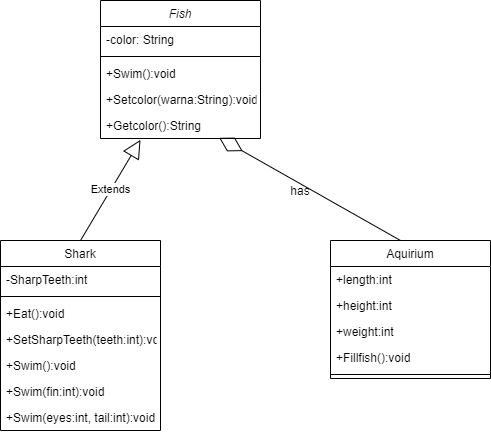

The diagram above was exported from draw.io. Its source (the exported page's mxGraphModel, read from the mxfile embedded in the PNG):
<mxGraphModel dx="782" dy="469" grid="1" gridSize="10" guides="1" tooltips="1" connect="1" arrows="1" fold="1" page="1" pageScale="1" pageWidth="827" pageHeight="1169" math="0" shadow="0">
  <root>
    <mxCell id="WIyWlLk6GJQsqaUBKTNV-0" />
    <mxCell id="WIyWlLk6GJQsqaUBKTNV-1" parent="WIyWlLk6GJQsqaUBKTNV-0" />
    <mxCell id="zkfFHV4jXpPFQw0GAbJ--0" value="Fish" style="swimlane;fontStyle=2;align=center;verticalAlign=top;childLayout=stackLayout;horizontal=1;startSize=26;horizontalStack=0;resizeParent=1;resizeLast=0;collapsible=1;marginBottom=0;rounded=0;shadow=0;strokeWidth=1;" parent="WIyWlLk6GJQsqaUBKTNV-1" vertex="1">
      <mxGeometry x="220" y="120" width="160" height="138" as="geometry">
        <mxRectangle x="230" y="140" width="160" height="26" as="alternateBounds" />
      </mxGeometry>
    </mxCell>
    <mxCell id="zkfFHV4jXpPFQw0GAbJ--1" value="-color: String " style="text;align=left;verticalAlign=top;spacingLeft=4;spacingRight=4;overflow=hidden;rotatable=0;points=[[0,0.5],[1,0.5]];portConstraint=eastwest;" parent="zkfFHV4jXpPFQw0GAbJ--0" vertex="1">
      <mxGeometry y="26" width="160" height="26" as="geometry" />
    </mxCell>
    <mxCell id="zkfFHV4jXpPFQw0GAbJ--4" value="" style="line;html=1;strokeWidth=1;align=left;verticalAlign=middle;spacingTop=-1;spacingLeft=3;spacingRight=3;rotatable=0;labelPosition=right;points=[];portConstraint=eastwest;" parent="zkfFHV4jXpPFQw0GAbJ--0" vertex="1">
      <mxGeometry y="52" width="160" height="8" as="geometry" />
    </mxCell>
    <mxCell id="sVaGQtHCAlSmlL6rfRjG-6" value="+Swim():void" style="text;strokeColor=none;fillColor=none;align=left;verticalAlign=top;spacingLeft=4;spacingRight=4;overflow=hidden;rotatable=0;points=[[0,0.5],[1,0.5]];portConstraint=eastwest;" vertex="1" parent="zkfFHV4jXpPFQw0GAbJ--0">
      <mxGeometry y="60" width="160" height="26" as="geometry" />
    </mxCell>
    <mxCell id="sVaGQtHCAlSmlL6rfRjG-2" value="+Setcolor(warna:String):void" style="text;strokeColor=none;fillColor=none;align=left;verticalAlign=top;spacingLeft=4;spacingRight=4;overflow=hidden;rotatable=0;points=[[0,0.5],[1,0.5]];portConstraint=eastwest;" vertex="1" parent="zkfFHV4jXpPFQw0GAbJ--0">
      <mxGeometry y="86" width="160" height="26" as="geometry" />
    </mxCell>
    <mxCell id="sVaGQtHCAlSmlL6rfRjG-5" value="+Getcolor():String" style="text;strokeColor=none;fillColor=none;align=left;verticalAlign=top;spacingLeft=4;spacingRight=4;overflow=hidden;rotatable=0;points=[[0,0.5],[1,0.5]];portConstraint=eastwest;" vertex="1" parent="zkfFHV4jXpPFQw0GAbJ--0">
      <mxGeometry y="112" width="160" height="26" as="geometry" />
    </mxCell>
    <mxCell id="zkfFHV4jXpPFQw0GAbJ--6" value="Shark" style="swimlane;fontStyle=0;align=center;verticalAlign=top;childLayout=stackLayout;horizontal=1;startSize=26;horizontalStack=0;resizeParent=1;resizeLast=0;collapsible=1;marginBottom=0;rounded=0;shadow=0;strokeWidth=1;" parent="WIyWlLk6GJQsqaUBKTNV-1" vertex="1">
      <mxGeometry x="120" y="360" width="160" height="190" as="geometry">
        <mxRectangle x="130" y="380" width="160" height="26" as="alternateBounds" />
      </mxGeometry>
    </mxCell>
    <mxCell id="zkfFHV4jXpPFQw0GAbJ--7" value="-SharpTeeth:int" style="text;align=left;verticalAlign=top;spacingLeft=4;spacingRight=4;overflow=hidden;rotatable=0;points=[[0,0.5],[1,0.5]];portConstraint=eastwest;" parent="zkfFHV4jXpPFQw0GAbJ--6" vertex="1">
      <mxGeometry y="26" width="160" height="26" as="geometry" />
    </mxCell>
    <mxCell id="zkfFHV4jXpPFQw0GAbJ--9" value="" style="line;html=1;strokeWidth=1;align=left;verticalAlign=middle;spacingTop=-1;spacingLeft=3;spacingRight=3;rotatable=0;labelPosition=right;points=[];portConstraint=eastwest;" parent="zkfFHV4jXpPFQw0GAbJ--6" vertex="1">
      <mxGeometry y="52" width="160" height="8" as="geometry" />
    </mxCell>
    <mxCell id="zkfFHV4jXpPFQw0GAbJ--11" value="+Eat():void" style="text;align=left;verticalAlign=top;spacingLeft=4;spacingRight=4;overflow=hidden;rotatable=0;points=[[0,0.5],[1,0.5]];portConstraint=eastwest;" parent="zkfFHV4jXpPFQw0GAbJ--6" vertex="1">
      <mxGeometry y="60" width="160" height="26" as="geometry" />
    </mxCell>
    <mxCell id="sVaGQtHCAlSmlL6rfRjG-7" value="+SetSharpTeeth(teeth:int):void" style="text;strokeColor=none;fillColor=none;align=left;verticalAlign=top;spacingLeft=4;spacingRight=4;overflow=hidden;rotatable=0;points=[[0,0.5],[1,0.5]];portConstraint=eastwest;" vertex="1" parent="zkfFHV4jXpPFQw0GAbJ--6">
      <mxGeometry y="86" width="160" height="26" as="geometry" />
    </mxCell>
    <mxCell id="sVaGQtHCAlSmlL6rfRjG-9" value="+Swim():void" style="text;strokeColor=none;fillColor=none;align=left;verticalAlign=top;spacingLeft=4;spacingRight=4;overflow=hidden;rotatable=0;points=[[0,0.5],[1,0.5]];portConstraint=eastwest;" vertex="1" parent="zkfFHV4jXpPFQw0GAbJ--6">
      <mxGeometry y="112" width="160" height="26" as="geometry" />
    </mxCell>
    <mxCell id="sVaGQtHCAlSmlL6rfRjG-10" value="+Swim(fin:int):void" style="text;strokeColor=none;fillColor=none;align=left;verticalAlign=top;spacingLeft=4;spacingRight=4;overflow=hidden;rotatable=0;points=[[0,0.5],[1,0.5]];portConstraint=eastwest;" vertex="1" parent="zkfFHV4jXpPFQw0GAbJ--6">
      <mxGeometry y="138" width="160" height="26" as="geometry" />
    </mxCell>
    <mxCell id="sVaGQtHCAlSmlL6rfRjG-11" value="+Swim(eyes:int, tail:int):void" style="text;strokeColor=none;fillColor=none;align=left;verticalAlign=top;spacingLeft=4;spacingRight=4;overflow=hidden;rotatable=0;points=[[0,0.5],[1,0.5]];portConstraint=eastwest;" vertex="1" parent="zkfFHV4jXpPFQw0GAbJ--6">
      <mxGeometry y="164" width="160" height="26" as="geometry" />
    </mxCell>
    <mxCell id="zkfFHV4jXpPFQw0GAbJ--13" value="Aquirium" style="swimlane;fontStyle=0;align=center;verticalAlign=top;childLayout=stackLayout;horizontal=1;startSize=26;horizontalStack=0;resizeParent=1;resizeLast=0;collapsible=1;marginBottom=0;rounded=0;shadow=0;strokeWidth=1;" parent="WIyWlLk6GJQsqaUBKTNV-1" vertex="1">
      <mxGeometry x="450" y="360" width="160" height="138" as="geometry">
        <mxRectangle x="340" y="380" width="170" height="26" as="alternateBounds" />
      </mxGeometry>
    </mxCell>
    <mxCell id="sVaGQtHCAlSmlL6rfRjG-12" value="+length:int" style="text;strokeColor=none;fillColor=none;align=left;verticalAlign=top;spacingLeft=4;spacingRight=4;overflow=hidden;rotatable=0;points=[[0,0.5],[1,0.5]];portConstraint=eastwest;" vertex="1" parent="zkfFHV4jXpPFQw0GAbJ--13">
      <mxGeometry y="26" width="160" height="26" as="geometry" />
    </mxCell>
    <mxCell id="sVaGQtHCAlSmlL6rfRjG-13" value="+height:int" style="text;strokeColor=none;fillColor=none;align=left;verticalAlign=top;spacingLeft=4;spacingRight=4;overflow=hidden;rotatable=0;points=[[0,0.5],[1,0.5]];portConstraint=eastwest;" vertex="1" parent="zkfFHV4jXpPFQw0GAbJ--13">
      <mxGeometry y="52" width="160" height="26" as="geometry" />
    </mxCell>
    <mxCell id="sVaGQtHCAlSmlL6rfRjG-14" value="+weight:int" style="text;strokeColor=none;fillColor=none;align=left;verticalAlign=top;spacingLeft=4;spacingRight=4;overflow=hidden;rotatable=0;points=[[0,0.5],[1,0.5]];portConstraint=eastwest;" vertex="1" parent="zkfFHV4jXpPFQw0GAbJ--13">
      <mxGeometry y="78" width="160" height="26" as="geometry" />
    </mxCell>
    <mxCell id="zkfFHV4jXpPFQw0GAbJ--14" value="+Fillfish():void" style="text;align=left;verticalAlign=top;spacingLeft=4;spacingRight=4;overflow=hidden;rotatable=0;points=[[0,0.5],[1,0.5]];portConstraint=eastwest;" parent="zkfFHV4jXpPFQw0GAbJ--13" vertex="1">
      <mxGeometry y="104" width="160" height="26" as="geometry" />
    </mxCell>
    <mxCell id="zkfFHV4jXpPFQw0GAbJ--15" value="" style="line;html=1;strokeWidth=1;align=left;verticalAlign=middle;spacingTop=-1;spacingLeft=3;spacingRight=3;rotatable=0;labelPosition=right;points=[];portConstraint=eastwest;" parent="zkfFHV4jXpPFQw0GAbJ--13" vertex="1">
      <mxGeometry y="130" width="160" height="8" as="geometry" />
    </mxCell>
    <mxCell id="sVaGQtHCAlSmlL6rfRjG-15" value="" style="endArrow=diamondThin;endFill=0;endSize=24;html=1;entryX=0.742;entryY=0.974;entryDx=0;entryDy=0;entryPerimeter=0;" edge="1" parent="WIyWlLk6GJQsqaUBKTNV-1" target="sVaGQtHCAlSmlL6rfRjG-5">
      <mxGeometry width="160" relative="1" as="geometry">
        <mxPoint x="520" y="360" as="sourcePoint" />
        <mxPoint x="420" y="600" as="targetPoint" />
      </mxGeometry>
    </mxCell>
    <mxCell id="sVaGQtHCAlSmlL6rfRjG-18" value="Extends" style="endArrow=block;endSize=16;endFill=0;html=1;align=center;entryX=0.25;entryY=1.051;entryDx=0;entryDy=0;entryPerimeter=0;exitX=0.5;exitY=0;exitDx=0;exitDy=0;" edge="1" parent="WIyWlLk6GJQsqaUBKTNV-1" source="zkfFHV4jXpPFQw0GAbJ--6" target="sVaGQtHCAlSmlL6rfRjG-5">
      <mxGeometry width="160" relative="1" as="geometry">
        <mxPoint x="100" y="320" as="sourcePoint" />
        <mxPoint x="260" y="320" as="targetPoint" />
      </mxGeometry>
    </mxCell>
    <mxCell id="sVaGQtHCAlSmlL6rfRjG-22" value="has" style="text;html=1;strokeColor=none;fillColor=none;align=center;verticalAlign=middle;whiteSpace=wrap;rounded=0;" vertex="1" parent="WIyWlLk6GJQsqaUBKTNV-1">
      <mxGeometry x="400" y="300" width="40" height="20" as="geometry" />
    </mxCell>
  </root>
</mxGraphModel>